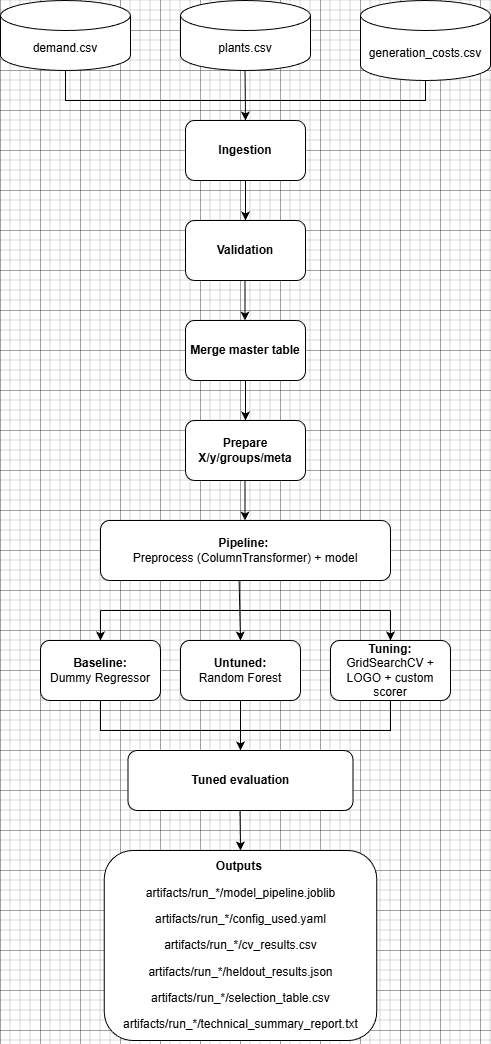

The diagram above was exported from draw.io. Its source (the exported page's mxGraphModel, read from the mxfile embedded in the PNG):
<mxGraphModel dx="945" dy="597" grid="1" gridSize="10" guides="1" tooltips="1" connect="1" arrows="1" fold="1" page="1" pageScale="1" pageWidth="850" pageHeight="1100" math="0" shadow="0">
  <root>
    <mxCell id="0" />
    <mxCell id="1" parent="0" />
    <mxCell id="jBCtWoww0tvc69550m68-3" parent="1" style="shape=cylinder3;whiteSpace=wrap;html=1;boundedLbl=1;backgroundOutline=1;size=15;" value="generation_costs.csv" vertex="1">
      <mxGeometry height="80" width="130" x="480" y="10" as="geometry" />
    </mxCell>
    <mxCell id="jBCtWoww0tvc69550m68-4" parent="1" style="shape=cylinder3;whiteSpace=wrap;html=1;boundedLbl=1;backgroundOutline=1;size=15;" value="plants.csv" vertex="1">
      <mxGeometry height="70" width="130" x="300" y="10" as="geometry" />
    </mxCell>
    <mxCell id="jBCtWoww0tvc69550m68-5" parent="1" style="shape=cylinder3;whiteSpace=wrap;html=1;boundedLbl=1;backgroundOutline=1;size=15;" value="demand.csv" vertex="1">
      <mxGeometry height="70" width="130" x="120" y="10" as="geometry" />
    </mxCell>
    <mxCell id="jBCtWoww0tvc69550m68-7" edge="1" parent="1" source="jBCtWoww0tvc69550m68-3" style="endArrow=none;html=1;rounded=0;entryX=0.5;entryY=1;entryDx=0;entryDy=0;entryPerimeter=0;exitX=0.5;exitY=1;exitDx=0;exitDy=0;exitPerimeter=0;" target="jBCtWoww0tvc69550m68-5" value="">
      <mxGeometry height="50" relative="1" width="50" as="geometry">
        <Array as="points">
          <mxPoint x="545" y="110" />
          <mxPoint x="185" y="110" />
        </Array>
        <mxPoint x="140" y="150" as="sourcePoint" />
        <mxPoint x="190" y="100" as="targetPoint" />
      </mxGeometry>
    </mxCell>
    <mxCell id="jBCtWoww0tvc69550m68-10" edge="1" parent="1" style="endArrow=classic;html=1;rounded=0;exitX=0.431;exitY=1.021;exitDx=0;exitDy=0;exitPerimeter=0;" value="">
      <mxGeometry height="50" relative="1" width="50" as="geometry">
        <mxPoint x="364.53" y="80.00000000000003" as="sourcePoint" />
        <mxPoint x="365" y="130" as="targetPoint" />
      </mxGeometry>
    </mxCell>
    <mxCell id="jBCtWoww0tvc69550m68-12" parent="1" style="rounded=1;whiteSpace=wrap;html=1;" value="&lt;div&gt;&lt;b&gt;&lt;br&gt;&lt;/b&gt;&lt;/div&gt;&lt;b&gt;Ingestion&lt;/b&gt;&lt;div&gt;&lt;br&gt;&lt;/div&gt;" vertex="1">
      <mxGeometry height="60" width="120" x="305" y="130" as="geometry" />
    </mxCell>
    <mxCell id="jBCtWoww0tvc69550m68-13" edge="1" parent="1" source="jBCtWoww0tvc69550m68-12" style="endArrow=classic;html=1;rounded=0;exitX=0.5;exitY=1;exitDx=0;exitDy=0;" value="">
      <mxGeometry height="50" relative="1" width="50" as="geometry">
        <mxPoint x="360" y="270" as="sourcePoint" />
        <mxPoint x="365" y="230" as="targetPoint" />
      </mxGeometry>
    </mxCell>
    <mxCell id="jBCtWoww0tvc69550m68-14" parent="1" style="rounded=1;whiteSpace=wrap;html=1;" value="&lt;b&gt;Validation&lt;/b&gt;" vertex="1">
      <mxGeometry height="60" width="120" x="305" y="230" as="geometry" />
    </mxCell>
    <mxCell id="jBCtWoww0tvc69550m68-16" edge="1" parent="1" style="endArrow=classic;html=1;rounded=0;exitX=0.5;exitY=1;exitDx=0;exitDy=0;" value="">
      <mxGeometry height="50" relative="1" width="50" as="geometry">
        <mxPoint x="364.5" y="290" as="sourcePoint" />
        <mxPoint x="364.5" y="330" as="targetPoint" />
      </mxGeometry>
    </mxCell>
    <mxCell id="jBCtWoww0tvc69550m68-17" parent="1" style="rounded=1;whiteSpace=wrap;html=1;" value="&lt;b&gt;Merge master table&lt;/b&gt;" vertex="1">
      <mxGeometry height="60" width="120" x="305" y="330" as="geometry" />
    </mxCell>
    <mxCell id="jBCtWoww0tvc69550m68-21" edge="1" parent="1" style="endArrow=classic;html=1;rounded=0;exitX=0.5;exitY=1;exitDx=0;exitDy=0;" value="">
      <mxGeometry height="50" relative="1" width="50" as="geometry">
        <mxPoint x="365" y="390" as="sourcePoint" />
        <mxPoint x="365" y="430" as="targetPoint" />
      </mxGeometry>
    </mxCell>
    <mxCell id="jBCtWoww0tvc69550m68-22" parent="1" style="rounded=1;whiteSpace=wrap;html=1;" value="&lt;b&gt;Prepare X/y/groups/meta&lt;/b&gt;" vertex="1">
      <mxGeometry height="60" width="120" x="305" y="430" as="geometry" />
    </mxCell>
    <mxCell id="jBCtWoww0tvc69550m68-23" edge="1" parent="1" style="endArrow=classic;html=1;rounded=0;exitX=0.5;exitY=1;exitDx=0;exitDy=0;" value="">
      <mxGeometry height="50" relative="1" width="50" as="geometry">
        <mxPoint x="364.5" y="490" as="sourcePoint" />
        <mxPoint x="364.5" y="530" as="targetPoint" />
      </mxGeometry>
    </mxCell>
    <mxCell id="jBCtWoww0tvc69550m68-24" parent="1" style="rounded=1;whiteSpace=wrap;html=1;" value="&lt;b&gt;Pipeline:&lt;/b&gt;&amp;nbsp;&lt;div&gt;Preprocess (ColumnTransformer) + model&lt;/div&gt;" vertex="1">
      <mxGeometry height="60" width="290" x="220" y="530" as="geometry" />
    </mxCell>
    <mxCell id="jBCtWoww0tvc69550m68-26" edge="1" parent="1" style="endArrow=none;html=1;rounded=0;" value="">
      <mxGeometry height="50" relative="1" width="50" as="geometry">
        <mxPoint x="220" y="620" as="sourcePoint" />
        <mxPoint x="510" y="620" as="targetPoint" />
      </mxGeometry>
    </mxCell>
    <mxCell id="jBCtWoww0tvc69550m68-27" edge="1" parent="1" style="endArrow=classic;html=1;rounded=0;" value="">
      <mxGeometry height="50" relative="1" width="50" as="geometry">
        <mxPoint x="220" y="620" as="sourcePoint" />
        <mxPoint x="220" y="650" as="targetPoint" />
      </mxGeometry>
    </mxCell>
    <mxCell id="jBCtWoww0tvc69550m68-29" edge="1" parent="1" source="jBCtWoww0tvc69550m68-24" style="endArrow=classic;html=1;rounded=0;exitX=0.478;exitY=1.008;exitDx=0;exitDy=0;exitPerimeter=0;" value="">
      <mxGeometry height="50" relative="1" width="50" as="geometry">
        <mxPoint x="350" y="700" as="sourcePoint" />
        <mxPoint x="360" y="650" as="targetPoint" />
      </mxGeometry>
    </mxCell>
    <mxCell id="jBCtWoww0tvc69550m68-30" edge="1" parent="1" style="endArrow=classic;html=1;rounded=0;" value="">
      <mxGeometry height="50" relative="1" width="50" as="geometry">
        <mxPoint x="510" y="620" as="sourcePoint" />
        <mxPoint x="510" y="650" as="targetPoint" />
      </mxGeometry>
    </mxCell>
    <mxCell id="jBCtWoww0tvc69550m68-31" parent="1" style="rounded=1;whiteSpace=wrap;html=1;" value="&lt;b&gt;Baseline:&lt;/b&gt;&lt;div&gt;Dummy Regressor&lt;/div&gt;" vertex="1">
      <mxGeometry height="60" width="120" x="160" y="650" as="geometry" />
    </mxCell>
    <mxCell id="jBCtWoww0tvc69550m68-32" parent="1" style="rounded=1;whiteSpace=wrap;html=1;" value="&lt;b&gt;Untuned:&lt;/b&gt;&lt;div&gt;Random Forest&lt;/div&gt;" vertex="1">
      <mxGeometry height="60" width="120" x="300" y="650" as="geometry" />
    </mxCell>
    <mxCell id="jBCtWoww0tvc69550m68-33" parent="1" style="rounded=1;whiteSpace=wrap;html=1;" value="&lt;b&gt;Tuning:&lt;/b&gt;&lt;div&gt;GridSearchCV + LOGO + custom scorer&lt;/div&gt;" vertex="1">
      <mxGeometry height="60" width="120" x="450" y="650" as="geometry" />
    </mxCell>
    <mxCell id="jBCtWoww0tvc69550m68-34" edge="1" parent="1" source="jBCtWoww0tvc69550m68-33" style="endArrow=none;html=1;rounded=0;entryX=0.5;entryY=1;entryDx=0;entryDy=0;exitX=0.5;exitY=1;exitDx=0;exitDy=0;" target="jBCtWoww0tvc69550m68-31" value="">
      <mxGeometry height="50" relative="1" width="50" as="geometry">
        <Array as="points">
          <mxPoint x="510" y="740" />
          <mxPoint x="360" y="740" />
          <mxPoint x="220" y="740" />
        </Array>
        <mxPoint x="520" y="720" as="sourcePoint" />
        <mxPoint x="160" y="710" as="targetPoint" />
      </mxGeometry>
    </mxCell>
    <mxCell id="jBCtWoww0tvc69550m68-35" edge="1" parent="1" source="jBCtWoww0tvc69550m68-32" style="endArrow=classic;html=1;rounded=0;exitX=0.5;exitY=1;exitDx=0;exitDy=0;" value="">
      <mxGeometry height="50" relative="1" width="50" as="geometry">
        <mxPoint x="339.53" y="710" as="sourcePoint" />
        <mxPoint x="360" y="760" as="targetPoint" />
      </mxGeometry>
    </mxCell>
    <mxCell id="jBCtWoww0tvc69550m68-36" parent="1" style="rounded=1;whiteSpace=wrap;html=1;" value="&lt;b&gt;Tuned evaluation&lt;/b&gt;" vertex="1">
      <mxGeometry height="60" width="225" x="247.5" y="760" as="geometry" />
    </mxCell>
    <mxCell id="jBCtWoww0tvc69550m68-37" edge="1" parent="1" style="endArrow=classic;html=1;rounded=0;exitX=0.5;exitY=1;exitDx=0;exitDy=0;" value="">
      <mxGeometry height="50" relative="1" width="50" as="geometry">
        <mxPoint x="359.5" y="820" as="sourcePoint" />
        <mxPoint x="360" y="860" as="targetPoint" />
      </mxGeometry>
    </mxCell>
    <mxCell id="jBCtWoww0tvc69550m68-39" parent="1" style="rounded=1;whiteSpace=wrap;html=1;" value="&lt;p data-start=&quot;1308&quot; data-end=&quot;1336&quot;&gt;&lt;b style=&quot;background-color: transparent; color: light-dark(rgb(0, 0, 0), rgb(255, 255, 255));&quot;&gt;Outputs&lt;/b&gt;&lt;span style=&quot;background-color: transparent; color: light-dark(rgb(0, 0, 0), rgb(255, 255, 255));&quot;&gt;&amp;nbsp;&lt;/span&gt;&lt;/p&gt;&lt;p data-start=&quot;1308&quot; data-end=&quot;1336&quot;&gt;artifacts/run_*/model_pipeline.joblib&lt;/p&gt;&lt;p data-start=&quot;1308&quot; data-end=&quot;1336&quot;&gt;&lt;span style=&quot;background-color: transparent; color: light-dark(rgb(0, 0, 0), rgb(255, 255, 255));&quot;&gt;artifacts/run_*/config_used.yaml&lt;/span&gt;&lt;/p&gt;&lt;p data-start=&quot;1308&quot; data-end=&quot;1336&quot;&gt;&lt;span style=&quot;background-color: transparent; color: light-dark(rgb(0, 0, 0), rgb(255, 255, 255));&quot;&gt;artifacts/run_*/cv_results.csv&lt;/span&gt;&lt;/p&gt;&lt;p data-start=&quot;1308&quot; data-end=&quot;1336&quot;&gt;&lt;span style=&quot;background-color: transparent; color: light-dark(rgb(0, 0, 0), rgb(255, 255, 255));&quot;&gt;artifacts/run_*/heldout_results.json&lt;/span&gt;&lt;/p&gt;&lt;p data-start=&quot;1308&quot; data-end=&quot;1336&quot;&gt;&lt;span style=&quot;background-color: transparent; color: light-dark(rgb(0, 0, 0), rgb(255, 255, 255));&quot;&gt;artifacts/run_*/selection_table.csv&lt;/span&gt;&lt;/p&gt;&lt;p data-start=&quot;1308&quot; data-end=&quot;1336&quot;&gt;&lt;span style=&quot;background-color: transparent; color: light-dark(rgb(0, 0, 0), rgb(255, 255, 255));&quot;&gt;artifacts/run_*/technical_summary_report.txt&lt;/span&gt;&lt;/p&gt;" vertex="1">
      <mxGeometry height="190" width="272.5" x="223.75" y="860" as="geometry" />
    </mxCell>
  </root>
</mxGraphModel>